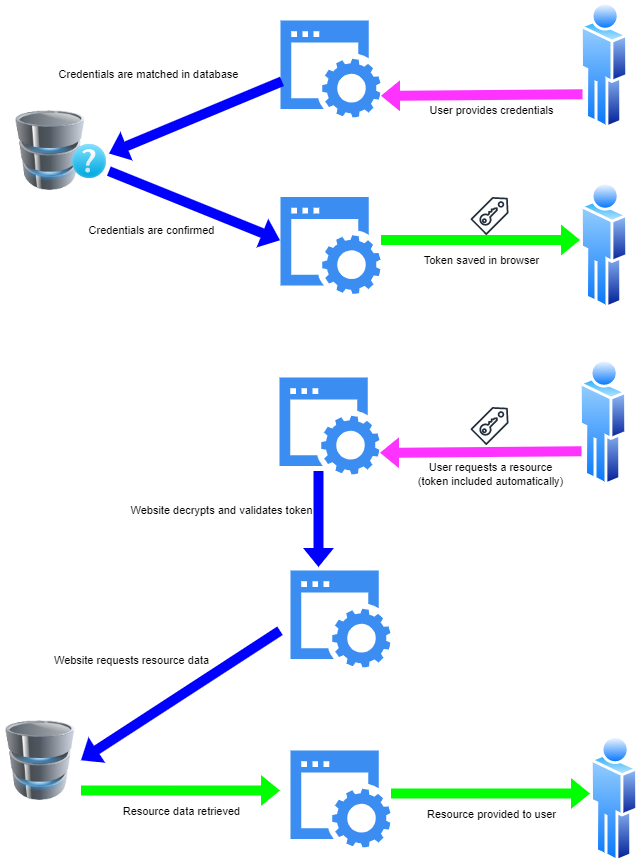

The diagram above was exported from draw.io. Its source (the exported page's mxGraphModel, read from the mxfile embedded in the PNG):
<mxGraphModel dx="1059" dy="540" grid="1" gridSize="10" guides="1" tooltips="1" connect="1" arrows="1" fold="1" page="1" pageScale="1" pageWidth="850" pageHeight="1100" math="0" shadow="0">
  <root>
    <mxCell id="0" />
    <mxCell id="1" parent="0" />
    <mxCell id="eyl5m8pWSwtRXhCiMyxM-2" value="" style="image;html=1;image=img/lib/clip_art/computers/Database_128x128.png" vertex="1" parent="1">
      <mxGeometry x="70" y="130" width="80" height="80" as="geometry" />
    </mxCell>
    <mxCell id="eyl5m8pWSwtRXhCiMyxM-3" value="" style="aspect=fixed;perimeter=ellipsePerimeter;html=1;align=center;shadow=0;dashed=0;spacingTop=3;image;image=img/lib/active_directory/user.svg;" vertex="1" parent="1">
      <mxGeometry x="640" y="20" width="48.1" height="130" as="geometry" />
    </mxCell>
    <mxCell id="eyl5m8pWSwtRXhCiMyxM-4" value="" style="sketch=0;html=1;aspect=fixed;strokeColor=none;shadow=0;align=center;verticalAlign=top;fillColor=#3B8DF1;shape=mxgraph.gcp2.website" vertex="1" parent="1">
      <mxGeometry x="340" y="40" width="100" height="97" as="geometry" />
    </mxCell>
    <mxCell id="eyl5m8pWSwtRXhCiMyxM-5" value="" style="shape=image;html=1;verticalAlign=top;verticalLabelPosition=bottom;labelBackgroundColor=#ffffff;imageAspect=0;aspect=fixed;image=https://cdn4.iconfinder.com/data/icons/meBaze-Freebies/128/faq.png" vertex="1" parent="1">
      <mxGeometry x="130" y="162" width="38" height="38" as="geometry" />
    </mxCell>
    <mxCell id="eyl5m8pWSwtRXhCiMyxM-6" value="" style="sketch=0;html=1;aspect=fixed;strokeColor=none;shadow=0;align=center;verticalAlign=top;fillColor=#3B8DF1;shape=mxgraph.gcp2.website" vertex="1" parent="1">
      <mxGeometry x="340" y="216.5" width="100" height="97" as="geometry" />
    </mxCell>
    <mxCell id="eyl5m8pWSwtRXhCiMyxM-7" value="" style="aspect=fixed;perimeter=ellipsePerimeter;html=1;align=center;shadow=0;dashed=0;spacingTop=3;image;image=img/lib/active_directory/user.svg;" vertex="1" parent="1">
      <mxGeometry x="640" y="200" width="48.1" height="130" as="geometry" />
    </mxCell>
    <mxCell id="eyl5m8pWSwtRXhCiMyxM-8" value="" style="shape=flexArrow;endArrow=classic;html=1;rounded=0;entryX=1;entryY=0.777;entryDx=0;entryDy=0;entryPerimeter=0;exitX=0;exitY=0.75;exitDx=0;exitDy=0;fillColor=#FF33FF;strokeColor=none;" edge="1" parent="1" source="eyl5m8pWSwtRXhCiMyxM-3" target="eyl5m8pWSwtRXhCiMyxM-4">
      <mxGeometry width="50" height="50" relative="1" as="geometry">
        <mxPoint x="380" y="270" as="sourcePoint" />
        <mxPoint x="430" y="220" as="targetPoint" />
      </mxGeometry>
    </mxCell>
    <mxCell id="eyl5m8pWSwtRXhCiMyxM-9" value="User provides credentials" style="edgeLabel;html=1;align=center;verticalAlign=middle;resizable=0;points=[];" vertex="1" connectable="0" parent="eyl5m8pWSwtRXhCiMyxM-8">
      <mxGeometry x="0.2035" y="4" relative="1" as="geometry">
        <mxPoint x="29" y="11" as="offset" />
      </mxGeometry>
    </mxCell>
    <mxCell id="eyl5m8pWSwtRXhCiMyxM-10" value="" style="shape=flexArrow;endArrow=classic;html=1;rounded=0;exitX=0.02;exitY=0.625;exitDx=0;exitDy=0;fillColor=#0000FF;strokeColor=none;exitPerimeter=0;" edge="1" parent="1" source="eyl5m8pWSwtRXhCiMyxM-4" target="eyl5m8pWSwtRXhCiMyxM-5">
      <mxGeometry width="50" height="50" relative="1" as="geometry">
        <mxPoint x="342.481818471161" y="100.19757537178538" as="sourcePoint" />
        <mxPoint x="150" y="102" as="targetPoint" />
      </mxGeometry>
    </mxCell>
    <mxCell id="eyl5m8pWSwtRXhCiMyxM-11" value="Credentials are matched in database" style="edgeLabel;html=1;align=center;verticalAlign=middle;resizable=0;points=[];" vertex="1" connectable="0" parent="eyl5m8pWSwtRXhCiMyxM-10">
      <mxGeometry x="0.2035" y="4" relative="1" as="geometry">
        <mxPoint x="-32" y="-55" as="offset" />
      </mxGeometry>
    </mxCell>
    <mxCell id="eyl5m8pWSwtRXhCiMyxM-14" value="" style="shape=flexArrow;endArrow=classic;html=1;rounded=0;exitX=1;exitY=0.75;exitDx=0;exitDy=0;fillColor=#0000FF;strokeColor=none;" edge="1" parent="1" source="eyl5m8pWSwtRXhCiMyxM-5">
      <mxGeometry width="50" height="50" relative="1" as="geometry">
        <mxPoint x="140" y="260" as="sourcePoint" />
        <mxPoint x="340" y="260" as="targetPoint" />
      </mxGeometry>
    </mxCell>
    <mxCell id="eyl5m8pWSwtRXhCiMyxM-15" value="Credentials are confirmed" style="edgeLabel;html=1;align=center;verticalAlign=middle;resizable=0;points=[];" vertex="1" connectable="0" parent="eyl5m8pWSwtRXhCiMyxM-14">
      <mxGeometry x="0.2035" y="4" relative="1" as="geometry">
        <mxPoint x="-63" y="21" as="offset" />
      </mxGeometry>
    </mxCell>
    <mxCell id="eyl5m8pWSwtRXhCiMyxM-16" value="" style="shape=flexArrow;endArrow=classic;html=1;rounded=0;exitX=1;exitY=0.5;exitDx=0;exitDy=0;fillColor=#00FF00;strokeColor=none;" edge="1" parent="1">
      <mxGeometry width="50" height="50" relative="1" as="geometry">
        <mxPoint x="440" y="259.5" as="sourcePoint" />
        <mxPoint x="640" y="259.5" as="targetPoint" />
      </mxGeometry>
    </mxCell>
    <mxCell id="eyl5m8pWSwtRXhCiMyxM-17" value="Token saved in browser" style="edgeLabel;html=1;align=center;verticalAlign=middle;resizable=0;points=[];" vertex="1" connectable="0" parent="eyl5m8pWSwtRXhCiMyxM-16">
      <mxGeometry x="0.2035" y="4" relative="1" as="geometry">
        <mxPoint x="-20" y="24" as="offset" />
      </mxGeometry>
    </mxCell>
    <mxCell id="eyl5m8pWSwtRXhCiMyxM-21" value="" style="aspect=fixed;perimeter=ellipsePerimeter;html=1;align=center;shadow=0;dashed=0;spacingTop=3;image;image=img/lib/active_directory/user.svg;" vertex="1" parent="1">
      <mxGeometry x="639" y="377" width="48.1" height="130" as="geometry" />
    </mxCell>
    <mxCell id="eyl5m8pWSwtRXhCiMyxM-22" value="" style="sketch=0;html=1;aspect=fixed;strokeColor=none;shadow=0;align=center;verticalAlign=top;fillColor=#3B8DF1;shape=mxgraph.gcp2.website" vertex="1" parent="1">
      <mxGeometry x="339" y="397" width="100" height="97" as="geometry" />
    </mxCell>
    <mxCell id="eyl5m8pWSwtRXhCiMyxM-24" value="" style="sketch=0;html=1;aspect=fixed;strokeColor=none;shadow=0;align=center;verticalAlign=top;fillColor=#3B8DF1;shape=mxgraph.gcp2.website" vertex="1" parent="1">
      <mxGeometry x="350" y="590" width="100" height="97" as="geometry" />
    </mxCell>
    <mxCell id="eyl5m8pWSwtRXhCiMyxM-25" value="" style="aspect=fixed;perimeter=ellipsePerimeter;html=1;align=center;shadow=0;dashed=0;spacingTop=3;image;image=img/lib/active_directory/user.svg;" vertex="1" parent="1">
      <mxGeometry x="650" y="753.5" width="48.1" height="130" as="geometry" />
    </mxCell>
    <mxCell id="eyl5m8pWSwtRXhCiMyxM-26" value="" style="shape=flexArrow;endArrow=classic;html=1;rounded=0;entryX=1;entryY=0.777;entryDx=0;entryDy=0;entryPerimeter=0;exitX=0;exitY=0.75;exitDx=0;exitDy=0;fillColor=#FF33FF;strokeColor=none;" edge="1" parent="1" source="eyl5m8pWSwtRXhCiMyxM-21" target="eyl5m8pWSwtRXhCiMyxM-22">
      <mxGeometry width="50" height="50" relative="1" as="geometry">
        <mxPoint x="379" y="627" as="sourcePoint" />
        <mxPoint x="429" y="577" as="targetPoint" />
      </mxGeometry>
    </mxCell>
    <mxCell id="eyl5m8pWSwtRXhCiMyxM-27" value="User requests a resource&lt;br&gt;(token included automatically)" style="edgeLabel;html=1;align=center;verticalAlign=middle;resizable=0;points=[];" vertex="1" connectable="0" parent="eyl5m8pWSwtRXhCiMyxM-26">
      <mxGeometry x="0.2035" y="4" relative="1" as="geometry">
        <mxPoint x="29" y="18" as="offset" />
      </mxGeometry>
    </mxCell>
    <mxCell id="eyl5m8pWSwtRXhCiMyxM-32" value="" style="shape=flexArrow;endArrow=classic;html=1;rounded=0;fillColor=#0000FF;strokeColor=none;entryX=0.281;entryY=-0.03;entryDx=0;entryDy=0;entryPerimeter=0;" edge="1" parent="1" target="eyl5m8pWSwtRXhCiMyxM-24">
      <mxGeometry width="50" height="50" relative="1" as="geometry">
        <mxPoint x="378" y="490" as="sourcePoint" />
        <mxPoint x="339" y="617" as="targetPoint" />
      </mxGeometry>
    </mxCell>
    <mxCell id="eyl5m8pWSwtRXhCiMyxM-33" value="Website decrypts and validates token" style="edgeLabel;html=1;align=center;verticalAlign=middle;resizable=0;points=[];" vertex="1" connectable="0" parent="eyl5m8pWSwtRXhCiMyxM-32">
      <mxGeometry x="0.2035" y="4" relative="1" as="geometry">
        <mxPoint x="-102" y="-19" as="offset" />
      </mxGeometry>
    </mxCell>
    <mxCell id="eyl5m8pWSwtRXhCiMyxM-34" value="" style="shape=flexArrow;endArrow=classic;html=1;rounded=0;exitX=1;exitY=0.5;exitDx=0;exitDy=0;fillColor=#00FF00;strokeColor=none;" edge="1" parent="1">
      <mxGeometry width="50" height="50" relative="1" as="geometry">
        <mxPoint x="450" y="813" as="sourcePoint" />
        <mxPoint x="650" y="813" as="targetPoint" />
      </mxGeometry>
    </mxCell>
    <mxCell id="eyl5m8pWSwtRXhCiMyxM-35" value="Resource provided to user" style="edgeLabel;html=1;align=center;verticalAlign=middle;resizable=0;points=[];" vertex="1" connectable="0" parent="eyl5m8pWSwtRXhCiMyxM-34">
      <mxGeometry x="0.2035" y="4" relative="1" as="geometry">
        <mxPoint x="-20" y="24" as="offset" />
      </mxGeometry>
    </mxCell>
    <mxCell id="eyl5m8pWSwtRXhCiMyxM-40" value="" style="image;html=1;image=img/lib/clip_art/computers/Database_128x128.png" vertex="1" parent="1">
      <mxGeometry x="60" y="740" width="80" height="80" as="geometry" />
    </mxCell>
    <mxCell id="eyl5m8pWSwtRXhCiMyxM-41" value="" style="shape=flexArrow;endArrow=classic;html=1;rounded=0;fillColor=#0000FF;strokeColor=none;entryX=1;entryY=0.5;entryDx=0;entryDy=0;" edge="1" parent="1" target="eyl5m8pWSwtRXhCiMyxM-40">
      <mxGeometry width="50" height="50" relative="1" as="geometry">
        <mxPoint x="340" y="650" as="sourcePoint" />
        <mxPoint x="368.2000000000003" y="899.996" as="targetPoint" />
      </mxGeometry>
    </mxCell>
    <mxCell id="eyl5m8pWSwtRXhCiMyxM-42" value="Website requests resource data" style="edgeLabel;html=1;align=center;verticalAlign=middle;resizable=0;points=[];" vertex="1" connectable="0" parent="eyl5m8pWSwtRXhCiMyxM-41">
      <mxGeometry x="0.2035" y="4" relative="1" as="geometry">
        <mxPoint x="-31" y="-52" as="offset" />
      </mxGeometry>
    </mxCell>
    <mxCell id="eyl5m8pWSwtRXhCiMyxM-44" value="" style="sketch=0;html=1;aspect=fixed;strokeColor=none;shadow=0;align=center;verticalAlign=top;fillColor=#3B8DF1;shape=mxgraph.gcp2.website" vertex="1" parent="1">
      <mxGeometry x="350" y="770" width="100" height="97" as="geometry" />
    </mxCell>
    <mxCell id="eyl5m8pWSwtRXhCiMyxM-45" value="" style="shape=flexArrow;endArrow=classic;html=1;rounded=0;exitX=1;exitY=0.5;exitDx=0;exitDy=0;fillColor=#00FF00;strokeColor=none;" edge="1" parent="1">
      <mxGeometry width="50" height="50" relative="1" as="geometry">
        <mxPoint x="140" y="810" as="sourcePoint" />
        <mxPoint x="340" y="810" as="targetPoint" />
      </mxGeometry>
    </mxCell>
    <mxCell id="eyl5m8pWSwtRXhCiMyxM-46" value="Resource data retrieved" style="edgeLabel;html=1;align=center;verticalAlign=middle;resizable=0;points=[];" vertex="1" connectable="0" parent="eyl5m8pWSwtRXhCiMyxM-45">
      <mxGeometry x="0.2035" y="4" relative="1" as="geometry">
        <mxPoint x="-20" y="24" as="offset" />
      </mxGeometry>
    </mxCell>
    <mxCell id="eyl5m8pWSwtRXhCiMyxM-48" value="" style="sketch=0;outlineConnect=0;fontColor=#232F3E;gradientColor=none;fillColor=#232F3D;strokeColor=none;dashed=0;verticalLabelPosition=bottom;verticalAlign=top;align=center;html=1;fontSize=12;fontStyle=0;aspect=fixed;pointerEvents=1;shape=mxgraph.aws4.saml_token;" vertex="1" parent="1">
      <mxGeometry x="530" y="426.5" width="38" height="38" as="geometry" />
    </mxCell>
    <mxCell id="eyl5m8pWSwtRXhCiMyxM-49" value="" style="sketch=0;outlineConnect=0;fontColor=#232F3E;gradientColor=none;fillColor=#232F3D;strokeColor=none;dashed=0;verticalLabelPosition=bottom;verticalAlign=top;align=center;html=1;fontSize=12;fontStyle=0;aspect=fixed;pointerEvents=1;shape=mxgraph.aws4.saml_token;" vertex="1" parent="1">
      <mxGeometry x="530" y="216.5" width="38" height="38" as="geometry" />
    </mxCell>
  </root>
</mxGraphModel>